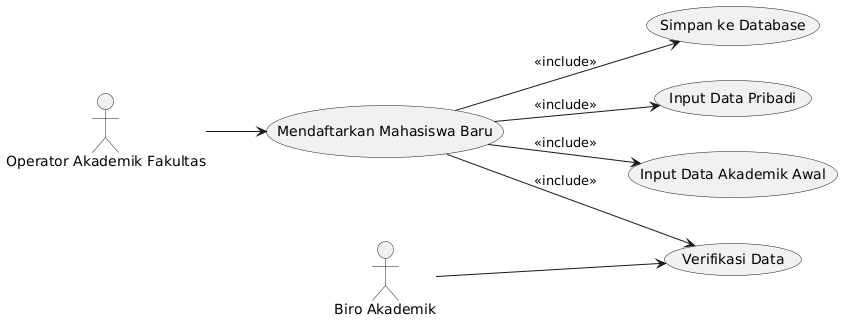

The diagram above was rendered by PlantUML. Its source (embedded in the PNG):
@startuml
left to right direction
actor "Operator Akademik Fakultas" as OAF
actor "Biro Akademik" as BA

usecase "Mendaftarkan Mahasiswa Baru" as UC1
usecase "Input Data Pribadi" as UC1A
usecase "Input Data Akademik Awal" as UC1B
usecase "Verifikasi Data" as UC1C
usecase "Simpan ke Database" as UC1D

UC1 --> UC1A : <<include>>
UC1 --> UC1B : <<include>>
UC1 --> UC1C : <<include>>
UC1 --> UC1D : <<include>>

OAF --> UC1
BA --> UC1C
@enduml